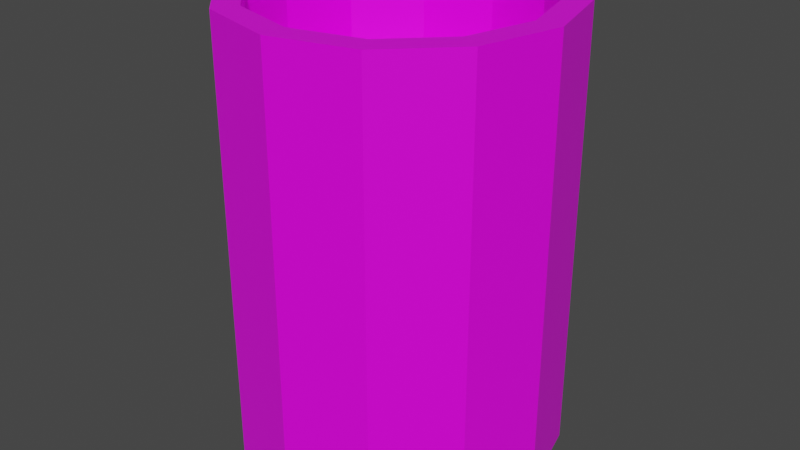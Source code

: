 # Source: barrel.blend  (saved by Blender 2.92.15; exported with 4.5.12 LTS)
import bpy
from mathutils import Matrix  # noqa: F401  (used for matrix-valued properties, if any)

bpy.ops.wm.read_factory_settings(use_empty=True)
scene = bpy.context.scene
scene.name = 'Scene'

# ---- collections
col_collection = bpy.data.collections.new('Collection'); scene.collection.children.link(col_collection)

# ---- images (referenced by path relative to the original .blend; pixels are not part of the script)
import os
ASSET_DIR = os.environ.get("B2B_ASSET_DIR", "")  # directory of the original .blend (textures are referenced by path, not embedded)
HERE = os.path.dirname(os.path.abspath(__file__))  # packed textures are extracted next to this script under _unpacked/

def load_image(name, relpath, width, height, colorspace="sRGB"):
    """Load a texture the original file referenced (path relative to the .blend, or extracted next to this script)."""
    p = next((c for c in (os.path.join(HERE, relpath), os.path.join(ASSET_DIR, relpath)) if relpath and os.path.exists(c)), "")
    if p:
        img = bpy.data.images.load(p, check_existing=True)
        img.name = name
    else:  # same state as the original file: an image datablock whose file is absent (Cycles renders it pink)
        img = bpy.data.images.new(name, width, height)
        img.source = "FILE"
        img.filepath = "//" + (relpath or name)
    img.colorspace_settings.name = colorspace
    return img
img_texturescom_barrels0036_2_seamless_s_jpg = load_image('TexturesCom_Barrels0036_2_seamless_S.jpg', 'TexturesCom_Barrels0036_2_seamless_S.jpg', 1024, 1024, 'sRGB')

# ---- materials (node trees are filled in below, after node groups)
mat_material = bpy.data.materials.new('Material')
mat_material.alpha_threshold = 0.0
mat_material.use_transparent_shadow = False
mat_material.line_color = (0.0, 0.0, 0.0, 1.0)

# ---- material node trees
mat_material.use_nodes = True; mat_material.node_tree.nodes.clear()
_N = mat_material.node_tree.nodes; _L = mat_material.node_tree.links
n0 = _N.new('ShaderNodeOutputMaterial'); n0.name = 'Material Output'; n0.location = (300, 300)
n1 = _N.new('ShaderNodeBsdfPrincipled'); n1.name = 'Principled BSDF'; n1.location = (10, 300)
n1.distribution = 'GGX'
n1.subsurface_method = 'BURLEY'
n1.inputs[2].default_value = 0.4
n1.inputs[3].default_value = 1.45
n1.inputs[27].default_value = (0.0, 0.0, 0.0, 1.0)
n1.inputs[28].default_value = 1.0
n2 = _N.new('ShaderNodeTexImage'); n2.name = 'Image Texture'; n2.location = (-280, 280)
n2.image = img_texturescom_barrels0036_2_seamless_s_jpg
_L.new(n1.outputs[0], n0.inputs[0])
_L.new(n2.outputs[0], n1.inputs[0])
n0.is_active_output = True

# ---- world
world_world = bpy.data.worlds.new('World'); scene.world = world_world
world_world.use_nodes = True; world_world.node_tree.nodes.clear()
_N = world_world.node_tree.nodes; _L = world_world.node_tree.links
n0 = _N.new('ShaderNodeOutputWorld'); n0.name = 'World Output'; n0.location = (300, 300)
n1 = _N.new('ShaderNodeBackground'); n1.name = 'Background'; n1.location = (10, 300)
n1.inputs[0].default_value = (0.05088, 0.05088, 0.05088, 1.0)
_L.new(n1.outputs[0], n0.inputs[0])
n0.is_active_output = True
world_world.color = (0.05088, 0.05088, 0.05088)
world_world.use_sun_shadow = False
world_world.sun_shadow_jitter_overblur = 0.0

# ---- meshes
me_cylinder = bpy.data.meshes.new('Cylinder')
me_cylinder.from_pydata([(0.0, 0.76, -1.0), (0.0, 0.76, 1.086), (0.38, 0.6582, -1.0), (0.38, 0.6582, 1.086), (0.6582, 0.38, -1.0), (0.6582, 0.38, 1.086), (0.76, -3.322e-08, -1.0), (0.76, -3.322e-08, 1.086), (0.6582, -0.38, -1.0), (0.6582, -0.38, 1.086), (0.38, -0.6582, -1.0), (0.38, -0.6582, 1.086), (1.148e-07, -0.76, -1.0), (1.148e-07, -0.76, 1.086), (-0.38, -0.6582, -1.0), (-0.38, -0.6582, 1.086), (-0.6582, -0.38, -1.0), (-0.6582, -0.38, 1.086), (-0.76, -3.533e-07, -1.0), (-0.76, -3.533e-07, 1.086), (-0.6582, 0.38, -1.0), (-0.6582, 0.38, 1.086), (-0.38, 0.6582, -1.0), (-0.38, 0.6582, 1.086), (0.3206, 0.5554, 1.086), (-2.715e-09, 0.6413, 1.086), (0.5554, 0.3206, 1.086), (0.6413, -4.51e-08, 1.086), (0.5554, -0.3206, 1.086), (0.3206, -0.5554, 1.086), (9.412e-08, -0.6413, 1.086), (-0.3206, -0.5554, 1.086), (-0.5554, -0.3206, 1.086), (-0.6413, -3.152e-07, 1.086), (-0.5554, 0.3206, 1.086), (-0.3206, 0.5554, 1.086), (0.3206, 0.5554, 0.5397), (-6.698e-08, 0.6413, 0.5397), (0.5554, 0.3206, 0.5397), (0.6413, -4.51e-08, 0.5397), (0.5554, -0.3206, 0.5397), (0.3206, -0.5554, 0.5397), (2.985e-08, -0.6413, 0.5397), (-0.3206, -0.5554, 0.5397), (-0.5554, -0.3206, 0.5397), (-0.6413, -3.152e-07, 0.5397), (-0.5554, 0.3206, 0.5397), (-0.3206, 0.5554, 0.5397)], [], [(0, 1, 3, 2), (2, 3, 5, 4), (4, 5, 7, 6), (6, 7, 9, 8), (8, 9, 11, 10), (10, 11, 13, 12), (12, 13, 15, 14), (14, 15, 17, 16), (16, 17, 19, 18), (18, 19, 21, 20), (19, 17, 32, 33), (20, 21, 23, 22), (22, 23, 1, 0), (0, 2, 4, 6, 8, 10, 12, 14, 16, 18, 20, 22), (24, 25, 37, 36), (17, 15, 31, 32), (15, 13, 30, 31), (13, 11, 29, 30), (11, 9, 28, 29), (9, 7, 27, 28), (1, 23, 35, 25), (3, 1, 25, 24), (7, 5, 26, 27), (23, 21, 34, 35), (5, 3, 24, 26), (21, 19, 33, 34), (36, 37, 47, 46, 45, 44, 43, 42, 41, 40, 39, 38), (32, 31, 43, 44), (29, 28, 40, 41), (25, 35, 47, 37), (26, 24, 36, 38), (33, 32, 44, 45), (30, 29, 41, 42), (27, 26, 38, 39), (34, 33, 45, 46), (31, 30, 42, 43), (28, 27, 39, 40), (35, 34, 46, 47)])
_uv = me_cylinder.uv_layers.new(name='UVMap')
_uv.uv.foreach_set('vector', [0.9108, 0.03968, 0.9108, 1.0, 0.8131, 1.0, 0.8131, 0.03968, 0.8131, 0.03968, 0.8131, 1.0, 0.7285, 1.0, 0.7285, 0.03968, 0.4128, 0.03968, 0.4128, 1.0, 0.364, 1.0, 0.364, 0.03968, 0.364, 0.03968, 0.364, 1.0, 0.2794, 1.0, 0.2794, 0.03968, 0.2794, 0.03968, 0.2794, 1.0, 0.1693, 1.0, 0.1693, 0.03968, 0.1693, 0.03968, 0.1693, 1.0, 0.05369, 1.0, 0.05369, 0.03968, 0.05369, 0.03968, 0.05369, 1.0, 0.004851, 1.0, 0.004851, 0.03968, 0.7285, 0.03968, 0.7285, 1.0, 0.6439, 1.0, 0.6439, 0.03968, 0.6439, 0.03968, 0.6439, 1.0, 0.5462, 1.0, 0.5462, 0.03968, 0.5462, 0.03968, 0.5462, 1.0, 0.4616, 1.0, 0.4616, 0.03968, 0.686, 0.639, 0.6386, 0.5922, 0.6503, 0.5722, 0.6903, 0.6117, 0.4616, 0.03968, 0.4616, 1.0, 0.4128, 1.0, 0.4128, 0.03968, 0.9954, 0.03968, 0.9954, 1.0, 0.9108, 1.0, 0.9108, 0.03968, 0.8721, 0.5271, 0.8357, 0.59, 0.7728, 0.6264, 0.7, 0.6264, 0.6371, 0.59, 0.6007, 0.5271, 0.6007, 0.4544, 0.6371, 0.3914, 0.7, 0.355, 0.7728, 0.355, 0.8357, 0.3914, 0.8721, 0.4544, 0.4889, -0.9716, 0.5675, -0.9716, 0.5675, 0.01389, 0.4889, 0.01389, 0.6386, 0.5922, 0.6112, 0.5111, 0.6272, 0.5038, 0.6503, 0.5722, 0.6112, 0.5111, 0.6112, 0.438, 0.6272, 0.4453, 0.6272, 0.5038, 0.6112, 0.438, 0.6386, 0.3569, 0.6503, 0.3769, 0.6272, 0.4453, 0.6386, 0.3569, 0.686, 0.3101, 0.6903, 0.3374, 0.6503, 0.3769, 0.686, 0.3101, 0.7407, 0.3101, 0.7364, 0.3374, 0.6903, 0.3374, 0.8155, 0.5111, 0.7881, 0.5922, 0.7764, 0.5722, 0.7995, 0.5038, 0.8155, 0.438, 0.8155, 0.5111, 0.7995, 0.5038, 0.7995, 0.4453, 0.7407, 0.3101, 0.7881, 0.3569, 0.7764, 0.3769, 0.7364, 0.3374, 0.7881, 0.5922, 0.7407, 0.639, 0.7364, 0.6117, 0.7764, 0.5722, 0.7881, 0.3569, 0.8155, 0.438, 0.7995, 0.4453, 0.7764, 0.3769, 0.7407, 0.639, 0.686, 0.639, 0.6903, 0.6117, 0.7364, 0.6117, 0.09571, 0.5338, 0.09571, 0.462, 0.1316, 0.3999, 0.1937, 0.364, 0.2655, 0.364, 0.3276, 0.3999, 0.3635, 0.462, 0.3635, 0.5338, 0.3276, 0.5959, 0.2655, 0.6318, 0.1937, 0.6318, 0.1316, 0.5959, 0.4103, -0.9716, 0.4889, -0.9716, 0.4889, 0.01389, 0.4103, 0.01389, 0.3195, 0.9994, 0.2409, 0.9994, 0.2409, 0.01389, 0.3195, 0.01389, 0.5675, -0.9716, 0.6583, -0.9716, 0.6583, 0.01389, 0.5675, 0.01389, 0.6583, 0.01389, 0.737, 0.01389, 0.737, 0.9994, 0.6583, 0.9994, 0.3195, -0.9716, 0.4103, -0.9716, 0.4103, 0.01389, 0.3195, 0.01389, 0.4103, 0.9994, 0.3195, 0.9994, 0.3195, 0.01389, 0.4103, 0.01389, 0.5675, 0.01389, 0.6583, 0.01389, 0.6583, 0.9994, 0.5675, 0.9994, 0.2409, -0.9716, 0.3195, -0.9716, 0.3195, 0.01389, 0.2409, 0.01389, 0.4889, 0.9994, 0.4103, 0.9994, 0.4103, 0.01389, 0.4889, 0.01389, 0.4889, 0.01389, 0.5675, 0.01389, 0.5675, 0.9994, 0.4889, 0.9994, 0.6583, -0.9716, 0.737, -0.9716, 0.737, 0.01389, 0.6583, 0.01389])
me_cylinder.materials.append(mat_material)
me_cylinder.use_remesh_fix_poles = True
me_cylinder.use_remesh_preserve_attributes = False
me_cylinder.use_mirror_vertex_groups = False
me_cylinder.update()

# ---- objects
ob_cylinder = bpy.data.objects.new('Cylinder', me_cylinder)

# ---- transforms, parenting, visibility, modifiers, constraints
ob_cylinder.location = (0.0, 0.0, 1.104)
ob_cylinder.lineart.crease_threshold = 0.0

# ---- collection membership
col_collection.objects.link(ob_cylinder)

# ---- scene / render settings (as saved in the file)
scene.frame_start = 1; scene.frame_end = 250; scene.frame_set(1)
scene.render.engine = 'BLENDER_EEVEE_NEXT'
scene.cycles.use_denoising = False
scene.cycles.samples = 128
scene.cycles.sampling_pattern = 'TABULATED_SOBOL'
scene.cycles.use_adaptive_sampling = False
scene.cycles.use_light_tree = False
scene.view_settings.view_transform = 'Filmic'
bpy.context.view_layer.update()

# ---- added for rendering (the .blend has no active camera and no usable light): camera, sun
cam_auto = bpy.data.cameras.new('AutoCamera')
cam_auto.lens = 50.0
cam_auto.sensor_width = 36.0
cam_auto.clip_end = 1000.0
ob_auto_camera = bpy.data.objects.new('AutoCamera', cam_auto)
scene.collection.objects.link(ob_auto_camera)
ob_auto_camera.location = (2.77132, -3.32558, 3.36412)
ob_auto_camera.rotation_euler = (1.09748, -7.21219e-08, 0.694738)
scene.camera = ob_auto_camera
light_auto_sun = bpy.data.lights.new('AutoSun', 'SUN')
light_auto_sun.energy = 3.0
light_auto_sun.angle = 0.0523599
ob_auto_sun = bpy.data.objects.new('AutoSun', light_auto_sun)
scene.collection.objects.link(ob_auto_sun)
ob_auto_sun.rotation_euler = (0.872665, 0.174533, 0.523599)
bpy.context.view_layer.update()
